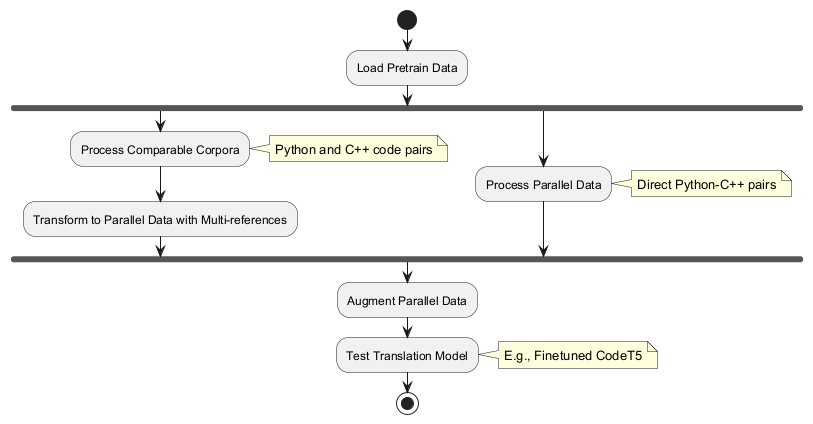

The diagram above was rendered by PlantUML. Its source (embedded in the PNG):
@startuml
start
:Load Pretrain Data;
fork
  :Process Comparable Corpora;
  note right: Python and C++ code pairs
  :Transform to Parallel Data with Multi-references;
fork again
  :Process Parallel Data;
  note right: Direct Python-C++ pairs
end fork
:Augment Parallel Data;
:Test Translation Model;
note right: E.g., Finetuned CodeT5
stop
@enduml